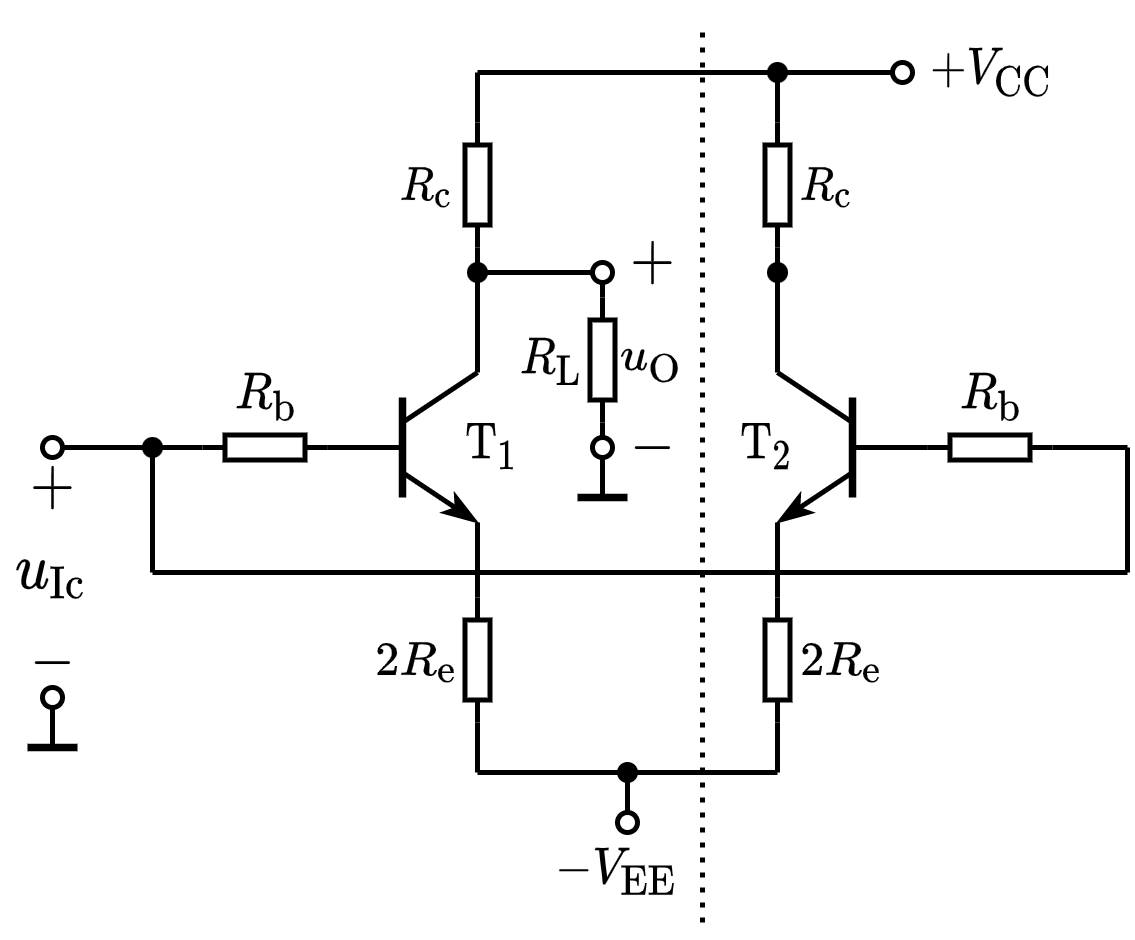

The diagram above was exported from draw.io. Its source (the exported page's mxGraphModel, read from the mxfile embedded in the PNG):
<mxGraphModel dx="314" dy="228" grid="1" gridSize="5" guides="1" tooltips="1" connect="1" arrows="1" fold="1" page="1" pageScale="1" pageWidth="827" pageHeight="1169" math="1" shadow="0">
  <root>
    <mxCell id="0" />
    <mxCell id="1" parent="0" />
    <mxCell id="RqCXVm0bc8xEohMp1M6Q-3" value="$$R_\mathrm{b}$$" style="text;html=1;resizable=1;autosize=1;align=center;verticalAlign=middle;points=[];fillColor=none;strokeColor=none;rounded=0;fontSize=8;movable=1;rotatable=1;deletable=1;editable=1;connectable=0;allowArrows=0;" parent="1" vertex="1">
      <mxGeometry x="185" y="120" width="25" height="20" as="geometry" />
    </mxCell>
    <mxCell id="RqCXVm0bc8xEohMp1M6Q-4" value="" style="endArrow=none;html=1;rounded=0;fontSize=10;startSize=4;endSize=4;entryX=1;entryY=0.5;entryDx=0;entryDy=0;entryPerimeter=0;startArrow=oval;startFill=0;" parent="1" target="RqCXVm0bc8xEohMp1M6Q-5" edge="1">
      <mxGeometry width="50" height="50" relative="1" as="geometry">
        <mxPoint x="155" y="140" as="sourcePoint" />
        <mxPoint x="434.5" y="60.5" as="targetPoint" />
      </mxGeometry>
    </mxCell>
    <mxCell id="RqCXVm0bc8xEohMp1M6Q-5" value="" style="pointerEvents=1;verticalLabelPosition=bottom;shadow=0;dashed=0;align=center;html=1;verticalAlign=top;shape=mxgraph.electrical.resistors.resistor_1;fontSize=10;direction=west;allowArrows=0;" parent="1" vertex="1">
      <mxGeometry x="185" y="137.5" width="25" height="5" as="geometry" />
    </mxCell>
    <mxCell id="RqCXVm0bc8xEohMp1M6Q-6" value="" style="endArrow=none;html=1;rounded=0;fontSize=10;startSize=4;endSize=4;exitX=0;exitY=0.5;exitDx=0;exitDy=0;exitPerimeter=0;" parent="1" source="RqCXVm0bc8xEohMp1M6Q-5" edge="1">
      <mxGeometry width="50" height="50" relative="1" as="geometry">
        <mxPoint x="327" y="45.5" as="sourcePoint" />
        <mxPoint x="220" y="140" as="targetPoint" />
      </mxGeometry>
    </mxCell>
    <mxCell id="RqCXVm0bc8xEohMp1M6Q-11" value="$$2R_\mathrm{e}$$" style="text;html=1;resizable=1;autosize=1;align=center;verticalAlign=middle;points=[];fillColor=none;strokeColor=none;rounded=0;fontSize=8;movable=1;rotatable=1;deletable=1;editable=1;connectable=0;allowArrows=0;" parent="1" vertex="1">
      <mxGeometry x="215" y="173" width="25" height="20" as="geometry" />
    </mxCell>
    <mxCell id="RqCXVm0bc8xEohMp1M6Q-12" value="" style="endArrow=none;html=1;rounded=0;fontSize=10;startSize=4;endSize=4;entryX=1;entryY=0.5;entryDx=0;entryDy=0;entryPerimeter=0;" parent="1" target="RqCXVm0bc8xEohMp1M6Q-13" edge="1">
      <mxGeometry width="50" height="50" relative="1" as="geometry">
        <mxPoint x="240" y="155" as="sourcePoint" />
        <mxPoint x="437" y="125.5" as="targetPoint" />
      </mxGeometry>
    </mxCell>
    <mxCell id="RqCXVm0bc8xEohMp1M6Q-13" value="" style="pointerEvents=1;verticalLabelPosition=bottom;shadow=0;dashed=0;align=center;html=1;verticalAlign=top;shape=mxgraph.electrical.resistors.resistor_1;fontSize=10;direction=north;allowArrows=0;" parent="1" vertex="1">
      <mxGeometry x="237.5" y="170" width="5" height="25" as="geometry" />
    </mxCell>
    <mxCell id="RqCXVm0bc8xEohMp1M6Q-14" value="" style="endArrow=oval;html=1;rounded=0;fontSize=10;startSize=4;endSize=4;endFill=0;" parent="1" edge="1">
      <mxGeometry width="50" height="50" relative="1" as="geometry">
        <mxPoint x="270" y="205" as="sourcePoint" />
        <mxPoint x="270" y="215" as="targetPoint" />
      </mxGeometry>
    </mxCell>
    <mxCell id="RqCXVm0bc8xEohMp1M6Q-17" value="" style="group" parent="1" vertex="1" connectable="0">
      <mxGeometry x="210" y="125" width="30" height="30" as="geometry" />
    </mxCell>
    <mxCell id="RqCXVm0bc8xEohMp1M6Q-18" value="" style="endArrow=none;html=1;rounded=0;" parent="RqCXVm0bc8xEohMp1M6Q-17" edge="1">
      <mxGeometry width="50" height="50" relative="1" as="geometry">
        <mxPoint y="15" as="sourcePoint" />
        <mxPoint x="15" y="15" as="targetPoint" />
      </mxGeometry>
    </mxCell>
    <mxCell id="RqCXVm0bc8xEohMp1M6Q-19" value="" style="endArrow=none;html=1;rounded=0;strokeWidth=1.5;" parent="RqCXVm0bc8xEohMp1M6Q-17" edge="1">
      <mxGeometry width="50" height="50" relative="1" as="geometry">
        <mxPoint x="15" y="25" as="sourcePoint" />
        <mxPoint x="15" y="5" as="targetPoint" />
      </mxGeometry>
    </mxCell>
    <mxCell id="RqCXVm0bc8xEohMp1M6Q-20" value="" style="endArrow=none;html=1;rounded=0;" parent="RqCXVm0bc8xEohMp1M6Q-17" edge="1">
      <mxGeometry width="50" height="50" relative="1" as="geometry">
        <mxPoint x="15" y="10" as="sourcePoint" />
        <mxPoint x="30" as="targetPoint" />
      </mxGeometry>
    </mxCell>
    <mxCell id="RqCXVm0bc8xEohMp1M6Q-21" value="" style="endArrow=classicThin;html=1;rounded=0;endFill=1;endSize=4;startSize=4;" parent="RqCXVm0bc8xEohMp1M6Q-17" edge="1">
      <mxGeometry width="50" height="50" relative="1" as="geometry">
        <mxPoint x="15" y="20" as="sourcePoint" />
        <mxPoint x="30" y="30" as="targetPoint" />
      </mxGeometry>
    </mxCell>
    <mxCell id="RqCXVm0bc8xEohMp1M6Q-22" value="" style="endArrow=none;html=1;rounded=0;" parent="1" edge="1">
      <mxGeometry width="50" height="50" relative="1" as="geometry">
        <mxPoint x="240" y="205" as="sourcePoint" />
        <mxPoint x="300" y="205" as="targetPoint" />
      </mxGeometry>
    </mxCell>
    <mxCell id="RqCXVm0bc8xEohMp1M6Q-24" value="" style="pointerEvents=1;verticalLabelPosition=bottom;shadow=0;dashed=0;align=center;html=1;verticalAlign=top;shape=mxgraph.electrical.resistors.resistor_1;fontSize=10;direction=north;allowArrows=0;" parent="1" vertex="1">
      <mxGeometry x="237.5" y="75" width="5" height="25" as="geometry" />
    </mxCell>
    <mxCell id="RqCXVm0bc8xEohMp1M6Q-25" value="" style="endArrow=none;html=1;rounded=0;entryX=0;entryY=0.5;entryDx=0;entryDy=0;entryPerimeter=0;" parent="1" target="RqCXVm0bc8xEohMp1M6Q-24" edge="1">
      <mxGeometry width="50" height="50" relative="1" as="geometry">
        <mxPoint x="240" y="125" as="sourcePoint" />
        <mxPoint x="290" y="75" as="targetPoint" />
      </mxGeometry>
    </mxCell>
    <mxCell id="RqCXVm0bc8xEohMp1M6Q-26" value="" style="endArrow=none;html=1;rounded=0;exitX=1;exitY=0.5;exitDx=0;exitDy=0;exitPerimeter=0;" parent="1" source="RqCXVm0bc8xEohMp1M6Q-24" edge="1">
      <mxGeometry width="50" height="50" relative="1" as="geometry">
        <mxPoint x="200" y="70" as="sourcePoint" />
        <mxPoint x="240" y="65" as="targetPoint" />
      </mxGeometry>
    </mxCell>
    <mxCell id="RqCXVm0bc8xEohMp1M6Q-27" value="" style="endArrow=oval;html=1;rounded=0;endFill=0;endSize=4;startSize=4;" parent="1" edge="1">
      <mxGeometry width="50" height="50" relative="1" as="geometry">
        <mxPoint x="240" y="105" as="sourcePoint" />
        <mxPoint x="265" y="105" as="targetPoint" />
      </mxGeometry>
    </mxCell>
    <mxCell id="RqCXVm0bc8xEohMp1M6Q-29" value="" style="group;flipV=0;flipH=1;" parent="1" vertex="1" connectable="0">
      <mxGeometry x="300" y="125" width="30" height="30" as="geometry" />
    </mxCell>
    <mxCell id="RqCXVm0bc8xEohMp1M6Q-30" value="" style="endArrow=none;html=1;rounded=0;startSize=4;endSize=4;" parent="RqCXVm0bc8xEohMp1M6Q-29" edge="1">
      <mxGeometry width="50" height="50" relative="1" as="geometry">
        <mxPoint x="30" y="15" as="sourcePoint" />
        <mxPoint x="15" y="15" as="targetPoint" />
      </mxGeometry>
    </mxCell>
    <mxCell id="RqCXVm0bc8xEohMp1M6Q-31" value="" style="endArrow=none;html=1;rounded=0;strokeWidth=1.5;startSize=4;endSize=4;" parent="RqCXVm0bc8xEohMp1M6Q-29" edge="1">
      <mxGeometry width="50" height="50" relative="1" as="geometry">
        <mxPoint x="15" y="25" as="sourcePoint" />
        <mxPoint x="15" y="5" as="targetPoint" />
      </mxGeometry>
    </mxCell>
    <mxCell id="RqCXVm0bc8xEohMp1M6Q-32" value="" style="endArrow=none;html=1;rounded=0;startSize=4;endSize=4;" parent="RqCXVm0bc8xEohMp1M6Q-29" edge="1">
      <mxGeometry width="50" height="50" relative="1" as="geometry">
        <mxPoint x="15" y="10" as="sourcePoint" />
        <mxPoint as="targetPoint" />
      </mxGeometry>
    </mxCell>
    <mxCell id="RqCXVm0bc8xEohMp1M6Q-33" value="" style="endArrow=classicThin;html=1;rounded=0;endFill=1;endSize=4;startSize=4;" parent="RqCXVm0bc8xEohMp1M6Q-29" edge="1">
      <mxGeometry width="50" height="50" relative="1" as="geometry">
        <mxPoint x="15" y="20" as="sourcePoint" />
        <mxPoint y="30" as="targetPoint" />
      </mxGeometry>
    </mxCell>
    <mxCell id="RqCXVm0bc8xEohMp1M6Q-35" value="" style="pointerEvents=1;verticalLabelPosition=bottom;shadow=0;dashed=0;align=center;html=1;verticalAlign=top;shape=mxgraph.electrical.resistors.resistor_1;fontSize=10;direction=north;allowArrows=0;" parent="1" vertex="1">
      <mxGeometry x="297.5" y="75" width="5" height="25" as="geometry" />
    </mxCell>
    <mxCell id="RqCXVm0bc8xEohMp1M6Q-36" value="" style="endArrow=none;html=1;rounded=0;entryX=0;entryY=0.5;entryDx=0;entryDy=0;entryPerimeter=0;" parent="1" target="RqCXVm0bc8xEohMp1M6Q-35" edge="1">
      <mxGeometry width="50" height="50" relative="1" as="geometry">
        <mxPoint x="300" y="125" as="sourcePoint" />
        <mxPoint x="350" y="75" as="targetPoint" />
      </mxGeometry>
    </mxCell>
    <mxCell id="RqCXVm0bc8xEohMp1M6Q-37" value="" style="endArrow=none;html=1;rounded=0;exitX=1;exitY=0.5;exitDx=0;exitDy=0;exitPerimeter=0;" parent="1" source="RqCXVm0bc8xEohMp1M6Q-35" edge="1">
      <mxGeometry width="50" height="50" relative="1" as="geometry">
        <mxPoint x="260" y="70" as="sourcePoint" />
        <mxPoint x="300" y="65" as="targetPoint" />
      </mxGeometry>
    </mxCell>
    <mxCell id="RqCXVm0bc8xEohMp1M6Q-41" value="" style="endArrow=none;html=1;rounded=0;fontSize=10;startSize=4;endSize=4;entryX=0;entryY=0.5;entryDx=0;entryDy=0;entryPerimeter=0;startArrow=none;startFill=0;" parent="1" target="RqCXVm0bc8xEohMp1M6Q-42" edge="1">
      <mxGeometry width="50" height="50" relative="1" as="geometry">
        <mxPoint x="370" y="140" as="sourcePoint" />
        <mxPoint x="577.5" y="60.5" as="targetPoint" />
      </mxGeometry>
    </mxCell>
    <mxCell id="RqCXVm0bc8xEohMp1M6Q-42" value="" style="pointerEvents=1;verticalLabelPosition=bottom;shadow=0;dashed=0;align=center;html=1;verticalAlign=top;shape=mxgraph.electrical.resistors.resistor_1;fontSize=10;direction=west;allowArrows=0;" parent="1" vertex="1">
      <mxGeometry x="330" y="137.5" width="25" height="5" as="geometry" />
    </mxCell>
    <mxCell id="RqCXVm0bc8xEohMp1M6Q-43" value="" style="endArrow=none;html=1;rounded=0;startSize=4;endSize=4;entryX=1;entryY=0.5;entryDx=0;entryDy=0;entryPerimeter=0;" parent="1" target="RqCXVm0bc8xEohMp1M6Q-42" edge="1">
      <mxGeometry width="50" height="50" relative="1" as="geometry">
        <mxPoint x="325" y="140" as="sourcePoint" />
        <mxPoint x="380" y="170" as="targetPoint" />
      </mxGeometry>
    </mxCell>
    <mxCell id="RqCXVm0bc8xEohMp1M6Q-44" value="" style="shape=waypoint;sketch=0;fillStyle=solid;size=6;pointerEvents=1;points=[];fillColor=none;resizable=1;rotatable=1;perimeter=centerPerimeter;snapToPoint=1;strokeWidth=0.1;movable=1;deletable=1;editable=1;connectable=1;" parent="1" vertex="1">
      <mxGeometry x="265" y="200" width="10" height="10" as="geometry" />
    </mxCell>
    <mxCell id="RqCXVm0bc8xEohMp1M6Q-49" value="$$R_\mathrm{b}$$" style="text;html=1;resizable=1;autosize=1;align=center;verticalAlign=middle;points=[];fillColor=none;strokeColor=none;rounded=0;fontSize=8;movable=1;rotatable=1;deletable=1;editable=1;connectable=0;allowArrows=0;" parent="1" vertex="1">
      <mxGeometry x="330" y="120" width="25" height="20" as="geometry" />
    </mxCell>
    <mxCell id="RqCXVm0bc8xEohMp1M6Q-50" value="$$R_\mathrm{c}$$" style="text;html=1;resizable=1;autosize=1;align=center;verticalAlign=middle;points=[];fillColor=none;strokeColor=none;rounded=0;fontSize=8;movable=1;rotatable=1;deletable=1;editable=1;connectable=0;allowArrows=0;" parent="1" vertex="1">
      <mxGeometry x="300" y="80" width="20" height="15" as="geometry" />
    </mxCell>
    <mxCell id="RqCXVm0bc8xEohMp1M6Q-51" value="$$R_\mathrm{c}$$" style="text;html=1;resizable=1;autosize=1;align=center;verticalAlign=middle;points=[];fillColor=none;strokeColor=none;rounded=0;fontSize=8;movable=1;rotatable=1;deletable=1;editable=1;connectable=0;allowArrows=0;" parent="1" vertex="1">
      <mxGeometry x="220" y="80" width="20" height="15" as="geometry" />
    </mxCell>
    <mxCell id="RqCXVm0bc8xEohMp1M6Q-52" value="" style="endArrow=oval;html=1;rounded=0;fontSize=8;startSize=4;endSize=4;endFill=0;" parent="1" edge="1">
      <mxGeometry width="50" height="50" relative="1" as="geometry">
        <mxPoint x="240" y="65" as="sourcePoint" />
        <mxPoint x="325" y="65" as="targetPoint" />
      </mxGeometry>
    </mxCell>
    <mxCell id="RqCXVm0bc8xEohMp1M6Q-53" value="" style="shape=waypoint;sketch=0;fillStyle=solid;size=6;pointerEvents=1;points=[];fillColor=none;resizable=1;rotatable=1;perimeter=centerPerimeter;snapToPoint=1;strokeWidth=0.1;movable=1;deletable=1;editable=1;connectable=1;" parent="1" vertex="1">
      <mxGeometry x="295" y="60" width="10" height="10" as="geometry" />
    </mxCell>
    <mxCell id="RqCXVm0bc8xEohMp1M6Q-54" value="$$+V_{\mathrm{CC}}$$" style="text;html=1;align=center;verticalAlign=middle;resizable=1;points=[];autosize=1;strokeColor=none;fillColor=none;fontSize=8;movable=1;rotatable=1;deletable=1;editable=1;connectable=1;" parent="1" vertex="1">
      <mxGeometry x="325" y="55" width="35" height="20" as="geometry" />
    </mxCell>
    <mxCell id="RqCXVm0bc8xEohMp1M6Q-55" value="" style="shape=waypoint;sketch=0;fillStyle=solid;size=6;pointerEvents=1;points=[];fillColor=none;resizable=1;rotatable=1;perimeter=centerPerimeter;snapToPoint=1;strokeWidth=0.1;movable=1;deletable=1;editable=1;connectable=1;" parent="1" vertex="1">
      <mxGeometry x="235" y="100" width="10" height="10" as="geometry" />
    </mxCell>
    <mxCell id="RqCXVm0bc8xEohMp1M6Q-56" value="" style="shape=waypoint;sketch=0;fillStyle=solid;size=6;pointerEvents=1;points=[];fillColor=none;resizable=1;rotatable=1;perimeter=centerPerimeter;snapToPoint=1;strokeWidth=0.1;movable=1;deletable=1;editable=1;connectable=1;" parent="1" vertex="1">
      <mxGeometry x="295" y="100" width="10" height="10" as="geometry" />
    </mxCell>
    <mxCell id="RqCXVm0bc8xEohMp1M6Q-59" value="$$u_{\mathrm{O}}$$" style="text;html=1;align=center;verticalAlign=middle;resizable=1;points=[];autosize=1;strokeColor=none;fillColor=none;fontSize=8;movable=1;rotatable=1;deletable=1;editable=1;connectable=0;" parent="1" vertex="1">
      <mxGeometry x="265" y="115" width="20" height="15" as="geometry" />
    </mxCell>
    <mxCell id="RqCXVm0bc8xEohMp1M6Q-60" value="$$+$$" style="text;html=1;align=center;verticalAlign=middle;resizable=1;points=[];autosize=1;strokeColor=none;fillColor=none;fontSize=10;movable=1;rotatable=1;deletable=1;editable=1;connectable=0;" parent="1" vertex="1">
      <mxGeometry x="265" y="95" width="20" height="15" as="geometry" />
    </mxCell>
    <mxCell id="RqCXVm0bc8xEohMp1M6Q-61" value="$$-$$" style="text;html=1;align=center;verticalAlign=middle;resizable=1;points=[];autosize=1;strokeColor=none;fillColor=none;fontSize=10;movable=1;rotatable=1;deletable=1;editable=1;connectable=0;" parent="1" vertex="1">
      <mxGeometry x="265" y="132.5" width="20" height="15" as="geometry" />
    </mxCell>
    <mxCell id="RqCXVm0bc8xEohMp1M6Q-64" value="$$\mathrm{T}_{1}$$" style="text;html=1;align=center;verticalAlign=middle;resizable=1;points=[];autosize=1;strokeColor=none;fillColor=none;fontSize=8;movable=1;rotatable=1;deletable=1;editable=1;connectable=1;" parent="1" vertex="1">
      <mxGeometry x="235" y="135" width="15" height="10" as="geometry" />
    </mxCell>
    <mxCell id="RqCXVm0bc8xEohMp1M6Q-65" value="$$\mathrm{T}_{2}$$" style="text;html=1;align=center;verticalAlign=middle;resizable=1;points=[];autosize=1;strokeColor=none;fillColor=none;fontSize=8;movable=1;rotatable=1;deletable=1;editable=1;connectable=1;" parent="1" vertex="1">
      <mxGeometry x="290" y="135" width="15" height="10" as="geometry" />
    </mxCell>
    <mxCell id="RqCXVm0bc8xEohMp1M6Q-66" value="$$-V_{\mathrm{EE}}$$" style="text;html=1;align=center;verticalAlign=middle;resizable=1;points=[];autosize=1;strokeColor=none;fillColor=none;fontSize=8;movable=1;rotatable=1;deletable=1;editable=1;connectable=1;" parent="1" vertex="1">
      <mxGeometry x="250" y="220" width="35" height="10" as="geometry" />
    </mxCell>
    <mxCell id="I0LEvCnLGGtbk64xg94X-6" value="$$-$$" style="text;resizable=1;autosize=1;align=center;verticalAlign=middle;points=[];fillColor=none;strokeColor=none;rounded=0;html=1;imageAspect=1;noLabel=0;recursiveResize=1;expand=1;editable=1;movable=1;rotatable=1;deletable=1;connectable=0;comic=0;fontSize=10;" vertex="1" parent="1">
      <mxGeometry x="147.5" y="175" width="15" height="15" as="geometry" />
    </mxCell>
    <mxCell id="I0LEvCnLGGtbk64xg94X-7" value="$$+$$" style="text;html=1;resizable=1;autosize=1;align=center;verticalAlign=middle;points=[];fillColor=none;strokeColor=none;rounded=0;movable=1;rotatable=1;deletable=1;editable=1;connectable=0;fontSize=10;" vertex="1" parent="1">
      <mxGeometry x="147.5" y="140" width="15" height="15" as="geometry" />
    </mxCell>
    <mxCell id="I0LEvCnLGGtbk64xg94X-10" value="$$u_\mathrm{Ic}$$" style="text;html=1;resizable=1;autosize=1;align=center;verticalAlign=middle;points=[];fillColor=none;strokeColor=none;rounded=0;comic=0;movable=1;rotatable=1;deletable=1;editable=1;connectable=0;fontSize=10;" vertex="1" parent="1">
      <mxGeometry x="145" y="155" width="20" height="20" as="geometry" />
    </mxCell>
    <mxCell id="I0LEvCnLGGtbk64xg94X-13" value="" style="endArrow=oval;html=1;rounded=0;startSize=4;endSize=4;startArrow=none;startFill=0;endFill=0;" edge="1" parent="1">
      <mxGeometry width="50" height="50" relative="1" as="geometry">
        <mxPoint x="155" y="200" as="sourcePoint" />
        <mxPoint x="155" y="190" as="targetPoint" />
        <Array as="points">
          <mxPoint x="155" y="195" />
        </Array>
      </mxGeometry>
    </mxCell>
    <mxCell id="I0LEvCnLGGtbk64xg94X-14" value="" style="endArrow=none;html=1;rounded=0;startSize=4;endSize=4;strokeWidth=1.5;" edge="1" parent="1">
      <mxGeometry width="50" height="50" relative="1" as="geometry">
        <mxPoint x="150" y="200" as="sourcePoint" />
        <mxPoint x="160" y="200" as="targetPoint" />
      </mxGeometry>
    </mxCell>
    <mxCell id="I0LEvCnLGGtbk64xg94X-27" value="" style="endArrow=none;html=1;rounded=0;" edge="1" parent="1">
      <mxGeometry width="50" height="50" relative="1" as="geometry">
        <mxPoint x="175" y="165" as="sourcePoint" />
        <mxPoint x="175" y="140" as="targetPoint" />
      </mxGeometry>
    </mxCell>
    <mxCell id="I0LEvCnLGGtbk64xg94X-28" value="" style="shape=waypoint;sketch=0;fillStyle=solid;size=6;pointerEvents=1;points=[];fillColor=none;resizable=1;rotatable=1;perimeter=centerPerimeter;snapToPoint=1;strokeWidth=0.1;movable=1;deletable=1;editable=1;connectable=1;" vertex="1" parent="1">
      <mxGeometry x="170" y="135" width="10" height="10" as="geometry" />
    </mxCell>
    <mxCell id="I0LEvCnLGGtbk64xg94X-29" value="" style="endArrow=none;html=1;rounded=0;" edge="1" parent="1">
      <mxGeometry width="50" height="50" relative="1" as="geometry">
        <mxPoint x="175" y="165" as="sourcePoint" />
        <mxPoint x="370.0000000000001" y="165" as="targetPoint" />
      </mxGeometry>
    </mxCell>
    <mxCell id="I0LEvCnLGGtbk64xg94X-31" value="" style="endArrow=none;html=1;rounded=0;startSize=4;endSize=4;strokeWidth=1;" edge="1" parent="1">
      <mxGeometry width="50" height="50" relative="1" as="geometry">
        <mxPoint x="370" y="165" as="sourcePoint" />
        <mxPoint x="370" y="140" as="targetPoint" />
      </mxGeometry>
    </mxCell>
    <mxCell id="I0LEvCnLGGtbk64xg94X-32" value="" style="endArrow=none;html=1;rounded=0;startSize=4;endSize=4;strokeWidth=1;entryX=0;entryY=0.5;entryDx=0;entryDy=0;entryPerimeter=0;" edge="1" parent="1" target="RqCXVm0bc8xEohMp1M6Q-13">
      <mxGeometry width="50" height="50" relative="1" as="geometry">
        <mxPoint x="240" y="205" as="sourcePoint" />
        <mxPoint x="385" y="175" as="targetPoint" />
      </mxGeometry>
    </mxCell>
    <mxCell id="I0LEvCnLGGtbk64xg94X-33" value="$$2R_\mathrm{e}$$" style="text;html=1;resizable=1;autosize=1;align=center;verticalAlign=middle;points=[];fillColor=none;strokeColor=none;rounded=0;fontSize=8;movable=1;rotatable=1;deletable=1;editable=1;connectable=0;allowArrows=0;" vertex="1" parent="1">
      <mxGeometry x="300" y="175" width="25" height="15" as="geometry" />
    </mxCell>
    <mxCell id="I0LEvCnLGGtbk64xg94X-34" value="" style="endArrow=none;html=1;rounded=0;fontSize=10;startSize=4;endSize=4;entryX=1;entryY=0.5;entryDx=0;entryDy=0;entryPerimeter=0;" edge="1" parent="1" target="I0LEvCnLGGtbk64xg94X-35">
      <mxGeometry width="50" height="50" relative="1" as="geometry">
        <mxPoint x="300" y="155" as="sourcePoint" />
        <mxPoint x="497" y="125.5" as="targetPoint" />
      </mxGeometry>
    </mxCell>
    <mxCell id="I0LEvCnLGGtbk64xg94X-35" value="" style="pointerEvents=1;verticalLabelPosition=bottom;shadow=0;dashed=0;align=center;html=1;verticalAlign=top;shape=mxgraph.electrical.resistors.resistor_1;fontSize=10;direction=north;allowArrows=0;" vertex="1" parent="1">
      <mxGeometry x="297.5" y="170" width="5" height="25" as="geometry" />
    </mxCell>
    <mxCell id="I0LEvCnLGGtbk64xg94X-36" value="" style="endArrow=none;html=1;rounded=0;startSize=4;endSize=4;strokeWidth=1;entryX=0;entryY=0.5;entryDx=0;entryDy=0;entryPerimeter=0;" edge="1" parent="1" target="I0LEvCnLGGtbk64xg94X-35">
      <mxGeometry width="50" height="50" relative="1" as="geometry">
        <mxPoint x="300" y="205" as="sourcePoint" />
        <mxPoint x="445" y="175" as="targetPoint" />
      </mxGeometry>
    </mxCell>
    <mxCell id="I0LEvCnLGGtbk64xg94X-38" value="" style="endArrow=oval;html=1;rounded=0;startSize=4;endSize=4;startArrow=none;startFill=0;endFill=0;" edge="1" parent="1">
      <mxGeometry width="50" height="50" relative="1" as="geometry">
        <mxPoint x="265" y="150" as="sourcePoint" />
        <mxPoint x="265" y="140" as="targetPoint" />
        <Array as="points">
          <mxPoint x="265" y="145" />
        </Array>
      </mxGeometry>
    </mxCell>
    <mxCell id="I0LEvCnLGGtbk64xg94X-39" value="" style="endArrow=none;html=1;rounded=0;startSize=4;endSize=4;strokeWidth=1.5;" edge="1" parent="1">
      <mxGeometry width="50" height="50" relative="1" as="geometry">
        <mxPoint x="260" y="150" as="sourcePoint" />
        <mxPoint x="270" y="150" as="targetPoint" />
      </mxGeometry>
    </mxCell>
    <mxCell id="I0LEvCnLGGtbk64xg94X-40" value="" style="pointerEvents=1;verticalLabelPosition=bottom;shadow=0;dashed=0;align=center;html=1;verticalAlign=top;shape=mxgraph.electrical.resistors.resistor_1;fontSize=10;direction=north;allowArrows=0;" vertex="1" parent="1">
      <mxGeometry x="262.5" y="110" width="5" height="25" as="geometry" />
    </mxCell>
    <mxCell id="I0LEvCnLGGtbk64xg94X-41" value="" style="endArrow=none;html=1;rounded=0;startSize=4;endSize=4;strokeWidth=1;exitX=1;exitY=0.5;exitDx=0;exitDy=0;exitPerimeter=0;" edge="1" parent="1" source="I0LEvCnLGGtbk64xg94X-40">
      <mxGeometry width="50" height="50" relative="1" as="geometry">
        <mxPoint x="180" y="100" as="sourcePoint" />
        <mxPoint x="265" y="107" as="targetPoint" />
      </mxGeometry>
    </mxCell>
    <mxCell id="I0LEvCnLGGtbk64xg94X-42" value="" style="endArrow=none;html=1;rounded=0;startSize=4;endSize=4;strokeWidth=1;entryX=0;entryY=0.5;entryDx=0;entryDy=0;entryPerimeter=0;" edge="1" parent="1" target="I0LEvCnLGGtbk64xg94X-40">
      <mxGeometry width="50" height="50" relative="1" as="geometry">
        <mxPoint x="265" y="138" as="sourcePoint" />
        <mxPoint x="215" y="45" as="targetPoint" />
      </mxGeometry>
    </mxCell>
    <mxCell id="I0LEvCnLGGtbk64xg94X-43" value="$$R_\mathrm{L}$$" style="text;html=1;resizable=1;autosize=1;align=center;verticalAlign=middle;points=[];fillColor=none;strokeColor=none;rounded=0;fontSize=8;movable=1;rotatable=1;deletable=1;editable=1;connectable=0;allowArrows=0;" vertex="1" parent="1">
      <mxGeometry x="245" y="115" width="20" height="15" as="geometry" />
    </mxCell>
    <mxCell id="I0LEvCnLGGtbk64xg94X-44" value="" style="endArrow=none;dashed=1;html=1;strokeWidth=1;rounded=0;startSize=4;endSize=4;dashPattern=1 2;" edge="1" parent="1">
      <mxGeometry width="50" height="50" relative="1" as="geometry">
        <mxPoint x="285" y="235" as="sourcePoint" />
        <mxPoint x="285" y="55" as="targetPoint" />
      </mxGeometry>
    </mxCell>
  </root>
</mxGraphModel>